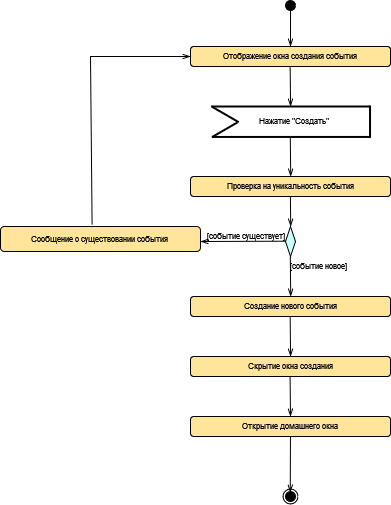

The diagram above was exported from draw.io. Its source (the exported page's mxGraphModel, read from the mxfile embedded in the PNG):
<mxGraphModel dx="1185" dy="598" grid="1" gridSize="10" guides="1" tooltips="1" connect="1" arrows="1" fold="1" page="1" pageScale="1" pageWidth="827" pageHeight="1169" math="0" shadow="0">
  <root>
    <mxCell id="0" />
    <mxCell id="1" parent="0" />
    <mxCell id="AbRedgn-8x23paECK5_t-1" value="" style="ellipse;whiteSpace=wrap;html=1;aspect=fixed;fillColor=#FFFFFF;fontSize=8;" vertex="1" parent="1">
      <mxGeometry x="392.5" y="602.5" width="15" height="15" as="geometry" />
    </mxCell>
    <mxCell id="AbRedgn-8x23paECK5_t-2" value="" style="ellipse;whiteSpace=wrap;html=1;aspect=fixed;fillColor=#000000;direction=south;fontSize=8;" vertex="1" parent="1">
      <mxGeometry x="395" y="605" width="10" height="10" as="geometry" />
    </mxCell>
    <mxCell id="AbRedgn-8x23paECK5_t-3" value="" style="ellipse;whiteSpace=wrap;html=1;aspect=fixed;fillColor=#000000;fontSize=8;" vertex="1" parent="1">
      <mxGeometry x="395" y="114" width="10" height="10" as="geometry" />
    </mxCell>
    <mxCell id="AbRedgn-8x23paECK5_t-4" value="" style="endArrow=openThin;html=1;rounded=0;exitX=0.5;exitY=1;exitDx=0;exitDy=0;endFill=0;fontSize=8;" edge="1" parent="1" source="AbRedgn-8x23paECK5_t-3">
      <mxGeometry width="50" height="50" relative="1" as="geometry">
        <mxPoint x="400" y="270" as="sourcePoint" />
        <mxPoint x="400" y="160" as="targetPoint" />
      </mxGeometry>
    </mxCell>
    <mxCell id="AbRedgn-8x23paECK5_t-5" value="&lt;font style=&quot;font-size: 8px;&quot;&gt;Отображение окна создания события&lt;br style=&quot;font-size: 8px;&quot;&gt;&lt;/font&gt;" style="rounded=1;whiteSpace=wrap;html=1;fillColor=#FFE599;fontSize=8;" vertex="1" parent="1">
      <mxGeometry x="300" y="160" width="200" height="20" as="geometry" />
    </mxCell>
    <mxCell id="AbRedgn-8x23paECK5_t-6" value="Скрытие окна создания" style="rounded=1;whiteSpace=wrap;html=1;fillColor=#FFE599;fontSize=8;" vertex="1" parent="1">
      <mxGeometry x="300" y="470" width="200" height="20" as="geometry" />
    </mxCell>
    <mxCell id="AbRedgn-8x23paECK5_t-7" value="Открытие домашнего окна" style="rounded=1;whiteSpace=wrap;html=1;fillColor=#FFE599;fontSize=8;" vertex="1" parent="1">
      <mxGeometry x="300" y="530" width="200" height="20" as="geometry" />
    </mxCell>
    <mxCell id="AbRedgn-8x23paECK5_t-8" value="" style="endArrow=openThin;html=1;rounded=0;exitX=0.5;exitY=1;exitDx=0;exitDy=0;endFill=0;entryX=0.5;entryY=0;entryDx=0;entryDy=0;fontSize=8;" edge="1" parent="1" target="AbRedgn-8x23paECK5_t-7">
      <mxGeometry width="50" height="50" relative="1" as="geometry">
        <mxPoint x="399.58" y="490" as="sourcePoint" />
        <mxPoint x="399.58" y="526" as="targetPoint" />
      </mxGeometry>
    </mxCell>
    <mxCell id="AbRedgn-8x23paECK5_t-9" value="" style="endArrow=openThin;html=1;rounded=0;exitX=0.5;exitY=1;exitDx=0;exitDy=0;endFill=0;entryX=0.5;entryY=0;entryDx=0;entryDy=0;fontSize=8;" edge="1" parent="1">
      <mxGeometry width="50" height="50" relative="1" as="geometry">
        <mxPoint x="399.65999999999997" y="180" as="sourcePoint" />
        <mxPoint x="400.08" y="220" as="targetPoint" />
      </mxGeometry>
    </mxCell>
    <mxCell id="AbRedgn-8x23paECK5_t-10" value="" style="endArrow=openThin;html=1;rounded=0;exitX=0.5;exitY=1;exitDx=0;exitDy=0;endFill=0;entryX=0.5;entryY=0;entryDx=0;entryDy=0;fontSize=8;" edge="1" parent="1">
      <mxGeometry width="50" height="50" relative="1" as="geometry">
        <mxPoint x="399.65999999999997" y="430" as="sourcePoint" />
        <mxPoint x="400.08" y="470" as="targetPoint" />
      </mxGeometry>
    </mxCell>
    <mxCell id="AbRedgn-8x23paECK5_t-11" value="" style="endArrow=openThin;html=1;rounded=0;endFill=0;fontSize=8;" edge="1" parent="1" source="AbRedgn-8x23paECK5_t-7">
      <mxGeometry width="50" height="50" relative="1" as="geometry">
        <mxPoint x="399.76" y="570" as="sourcePoint" />
        <mxPoint x="399.76" y="606" as="targetPoint" />
      </mxGeometry>
    </mxCell>
    <mxCell id="AbRedgn-8x23paECK5_t-15" value="" style="endArrow=openThin;html=1;rounded=0;exitX=0.5;exitY=1;exitDx=0;exitDy=0;endFill=0;entryX=0.5;entryY=0;entryDx=0;entryDy=0;fontSize=8;" edge="1" parent="1">
      <mxGeometry width="50" height="50" relative="1" as="geometry">
        <mxPoint x="399.78999999999996" y="250" as="sourcePoint" />
        <mxPoint x="400.21" y="290" as="targetPoint" />
      </mxGeometry>
    </mxCell>
    <mxCell id="AbRedgn-8x23paECK5_t-16" value="Создание нового события" style="rounded=1;whiteSpace=wrap;html=1;fillColor=#FFE599;fontSize=8;" vertex="1" parent="1">
      <mxGeometry x="300" y="410" width="200" height="20" as="geometry" />
    </mxCell>
    <mxCell id="AbRedgn-8x23paECK5_t-17" value="" style="endArrow=openThin;html=1;rounded=0;exitX=0.5;exitY=1;exitDx=0;exitDy=0;endFill=0;entryX=0.5;entryY=0;entryDx=0;entryDy=0;fontSize=8;" edge="1" parent="1">
      <mxGeometry width="50" height="50" relative="1" as="geometry">
        <mxPoint x="399.78999999999996" y="300" as="sourcePoint" />
        <mxPoint x="400.21" y="340" as="targetPoint" />
      </mxGeometry>
    </mxCell>
    <mxCell id="AbRedgn-8x23paECK5_t-19" value="" style="rhombus;whiteSpace=wrap;html=1;fillColor=#CCFFFF;fontSize=8;" vertex="1" parent="1">
      <mxGeometry x="395" y="340" width="10" height="30" as="geometry" />
    </mxCell>
    <mxCell id="AbRedgn-8x23paECK5_t-20" value="" style="endArrow=openThin;html=1;rounded=0;exitX=0.5;exitY=1;exitDx=0;exitDy=0;endFill=0;fontSize=8;" edge="1" parent="1">
      <mxGeometry width="50" height="50" relative="1" as="geometry">
        <mxPoint x="394.99999999999994" y="354.71" as="sourcePoint" />
        <mxPoint x="310" y="355" as="targetPoint" />
      </mxGeometry>
    </mxCell>
    <mxCell id="AbRedgn-8x23paECK5_t-23" value="&lt;div style=&quot;font-size: 8px;&quot;&gt;[событие существует]&lt;br style=&quot;font-size: 8px;&quot;&gt;&lt;/div&gt;" style="text;html=1;align=center;verticalAlign=middle;resizable=0;points=[];autosize=1;strokeColor=none;fillColor=none;fontSize=8;spacing=0;" vertex="1" parent="1">
      <mxGeometry x="305" y="340" width="100" height="20" as="geometry" />
    </mxCell>
    <mxCell id="AbRedgn-8x23paECK5_t-24" value="&lt;font style=&quot;font-size: 8px;&quot;&gt;Сообщение о существовании события&lt;br style=&quot;font-size: 8px;&quot;&gt;&lt;/font&gt;" style="rounded=1;whiteSpace=wrap;html=1;fillColor=#FFE599;fontSize=8;" vertex="1" parent="1">
      <mxGeometry x="110" y="340" width="200" height="25" as="geometry" />
    </mxCell>
    <mxCell id="AbRedgn-8x23paECK5_t-25" value="" style="endArrow=openThin;html=1;rounded=0;exitX=0.458;exitY=-0.067;exitDx=0;exitDy=0;endFill=0;entryX=0;entryY=0.5;entryDx=0;entryDy=0;exitPerimeter=0;fontSize=8;" edge="1" parent="1" source="AbRedgn-8x23paECK5_t-24" target="AbRedgn-8x23paECK5_t-5">
      <mxGeometry width="50" height="50" relative="1" as="geometry">
        <mxPoint x="189.99999999999997" y="250" as="sourcePoint" />
        <mxPoint x="190.42" y="290" as="targetPoint" />
        <Array as="points">
          <mxPoint x="200" y="170" />
        </Array>
      </mxGeometry>
    </mxCell>
    <mxCell id="AbRedgn-8x23paECK5_t-26" value="" style="endArrow=openThin;html=1;rounded=0;exitX=0.5;exitY=1;exitDx=0;exitDy=0;endFill=0;entryX=0.5;entryY=0;entryDx=0;entryDy=0;fontSize=8;" edge="1" parent="1">
      <mxGeometry width="50" height="50" relative="1" as="geometry">
        <mxPoint x="399.78999999999996" y="370" as="sourcePoint" />
        <mxPoint x="400.21" y="410" as="targetPoint" />
      </mxGeometry>
    </mxCell>
    <mxCell id="AbRedgn-8x23paECK5_t-27" value="&lt;div style=&quot;font-size: 8px;&quot;&gt;[событие новое]&lt;br style=&quot;font-size: 8px;&quot;&gt;&lt;/div&gt;" style="text;html=1;align=center;verticalAlign=middle;resizable=0;points=[];autosize=1;strokeColor=none;fillColor=none;fontSize=8;spacing=0;" vertex="1" parent="1">
      <mxGeometry x="387.5" y="370" width="80" height="20" as="geometry" />
    </mxCell>
    <mxCell id="AbRedgn-8x23paECK5_t-28" value="Проверка на уникальность события" style="rounded=1;whiteSpace=wrap;html=1;fillColor=#FFE599;fontSize=8;" vertex="1" parent="1">
      <mxGeometry x="300" y="290" width="200" height="20" as="geometry" />
    </mxCell>
    <mxCell id="AbRedgn-8x23paECK5_t-30" value="" style="group;fontSize=8;" vertex="1" connectable="0" parent="1">
      <mxGeometry x="319.99774417454364" y="215" width="160.7672558254564" height="40.44999999999999" as="geometry" />
    </mxCell>
    <mxCell id="AbRedgn-8x23paECK5_t-31" value="" style="line;strokeWidth=2;html=1;fontSize=8;" vertex="1" parent="AbRedgn-8x23paECK5_t-30">
      <mxGeometry x="1.272344197867369" width="158.82446418037898" height="10.000000000000004" as="geometry" />
    </mxCell>
    <mxCell id="AbRedgn-8x23paECK5_t-32" value="" style="line;strokeWidth=2;html=1;rotation=30;fontSize=8;" vertex="1" parent="AbRedgn-8x23paECK5_t-30">
      <mxGeometry x="-1.5277441745436136" y="11.490000000000009" width="31.95" height="2.45" as="geometry" />
    </mxCell>
    <mxCell id="AbRedgn-8x23paECK5_t-33" value="" style="line;strokeWidth=2;html=1;rotation=-210;fontSize=8;" vertex="1" parent="AbRedgn-8x23paECK5_t-30">
      <mxGeometry x="-0.34774417454360673" y="26.99000000000001" width="29.29" height="2.45" as="geometry" />
    </mxCell>
    <mxCell id="AbRedgn-8x23paECK5_t-34" value="" style="line;strokeWidth=2;html=1;fontSize=8;" vertex="1" parent="AbRedgn-8x23paECK5_t-30">
      <mxGeometry x="1.272344197867369" y="30.44999999999999" width="158.82446418037898" height="10.000000000000004" as="geometry" />
    </mxCell>
    <mxCell id="AbRedgn-8x23paECK5_t-35" value="" style="line;strokeWidth=2;html=1;rotation=90;fontSize=8;" vertex="1" parent="AbRedgn-8x23paECK5_t-30">
      <mxGeometry x="143.42225582545638" y="19.05000000000001" width="32.24" height="2.45" as="geometry" />
    </mxCell>
    <mxCell id="AbRedgn-8x23paECK5_t-36" value="Нажатие &quot;Создать&quot;" style="text;html=1;align=center;verticalAlign=middle;resizable=0;points=[];autosize=1;strokeColor=none;fillColor=none;fontSize=8;" vertex="1" parent="AbRedgn-8x23paECK5_t-30">
      <mxGeometry x="38.422255825456375" y="10.219999999999999" width="90" height="20" as="geometry" />
    </mxCell>
  </root>
</mxGraphModel>